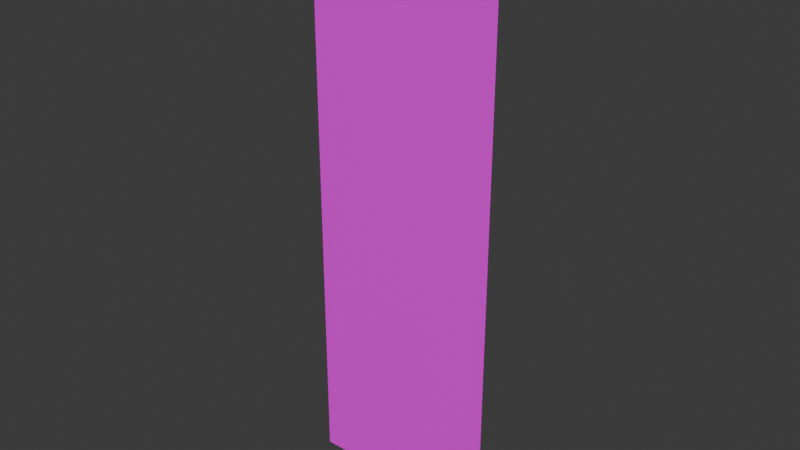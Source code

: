 # Source: EnemyRevive.blend  (saved by Blender 4.1.24; exported with 4.5.12 LTS)
import bpy
from mathutils import Matrix  # noqa: F401  (used for matrix-valued properties, if any)

bpy.ops.wm.read_factory_settings(use_empty=True)
scene = bpy.context.scene
scene.name = 'Scene'

# ---- collections
col_collection = bpy.data.collections.new('Collection'); scene.collection.children.link(col_collection)

# ---- images (referenced by path relative to the original .blend; pixels are not part of the script)
import os
ASSET_DIR = os.environ.get("B2B_ASSET_DIR", "")  # directory of the original .blend (textures are referenced by path, not embedded)
HERE = os.path.dirname(os.path.abspath(__file__))  # packed textures are extracted next to this script under _unpacked/

def load_image(name, relpath, width, height, colorspace="sRGB"):
    """Load a texture the original file referenced (path relative to the .blend, or extracted next to this script)."""
    p = next((c for c in (os.path.join(HERE, relpath), os.path.join(ASSET_DIR, relpath)) if relpath and os.path.exists(c)), "")
    if p:
        img = bpy.data.images.load(p, check_existing=True)
        img.name = name
    else:  # same state as the original file: an image datablock whose file is absent (Cycles renders it pink)
        img = bpy.data.images.new(name, width, height)
        img.source = "FILE"
        img.filepath = "//" + (relpath or name)
    img.colorspace_settings.name = colorspace
    return img
img_enemyrevive_png = load_image('EnemyRevive.png', 'EnemyRevive.png', 1024, 1024, 'sRGB')

# ---- materials (node trees are filled in below, after node groups)
mat_material = bpy.data.materials.new('Material')
mat_material.alpha_threshold = 0.0
mat_material.use_transparent_shadow = False
mat_material.roughness = 0.5
mat_material.line_color = (0.0, 0.0, 0.0, 1.0)

# ---- material node trees
mat_material.use_nodes = True; mat_material.node_tree.nodes.clear()
_N = mat_material.node_tree.nodes; _L = mat_material.node_tree.links
n0 = _N.new('ShaderNodeOutputMaterial'); n0.name = 'Material Output'; n0.location = (300, 300)
n1 = _N.new('ShaderNodeBsdfPrincipled'); n1.name = 'Principled BSDF'; n1.location = (10, 300)
n1.inputs[3].default_value = 1.45
n2 = _N.new('ShaderNodeTexImage'); n2.name = '画像テクスチャ'; n2.location = (-280, 280)
n2.image = img_enemyrevive_png
_L.new(n1.outputs[0], n0.inputs[0])
_L.new(n2.outputs[0], n1.inputs[0])
n0.is_active_output = True

# ---- world
world_world = bpy.data.worlds.new('World'); scene.world = world_world
world_world.use_nodes = True; world_world.node_tree.nodes.clear()
_N = world_world.node_tree.nodes; _L = world_world.node_tree.links
n0 = _N.new('ShaderNodeOutputWorld'); n0.name = 'World Output'; n0.location = (300, 300)
n1 = _N.new('ShaderNodeBackground'); n1.name = 'Background'; n1.location = (10, 300)
n1.inputs[0].default_value = (0.05088, 0.05088, 0.05088, 1.0)
_L.new(n1.outputs[0], n0.inputs[0])
n0.is_active_output = True
world_world.color = (0.05088, 0.05088, 0.05088)
world_world.use_sun_shadow = False
world_world.sun_shadow_jitter_overblur = 0.0

# ---- meshes
me_x = bpy.data.meshes.new('平面')
me_x.from_pydata([(-0.1, 1.311e-08, -0.3), (0.1, 1.311e-08, -0.3), (-0.1, -1.311e-08, 0.3), (0.1, -1.311e-08, 0.3)], [], [(0, 1, 3, 2)])
_uv = me_x.uv_layers.new(name='UVマップ')
_uv.uv.foreach_set('vector', [5.774e-05, 5.777e-05, 0.3334, 5.777e-05, 0.3334, 0.9999, 5.779e-05, 0.9999])
me_x.materials.append(mat_material)
me_x.update()

# ---- objects
ob_effect = bpy.data.objects.new('Effect', me_x)

# ---- transforms, parenting, visibility, modifiers, constraints
ob_effect.location = (0.0, 0.0, 0.0)

# ---- collection membership
col_collection.objects.link(ob_effect)

# ---- scene / render settings (as saved in the file)
scene.frame_start = 1; scene.frame_end = 250; scene.frame_set(1)
scene.render.engine = 'BLENDER_EEVEE_NEXT'
scene.cycles.sampling_pattern = 'TABULATED_SOBOL'
scene.eevee.ray_tracing_options.trace_max_roughness = 0.0
bpy.context.view_layer.update()

# ---- added for rendering (the .blend has no active camera and no usable light): camera, sun
cam_auto = bpy.data.cameras.new('AutoCamera')
cam_auto.lens = 50.0
cam_auto.sensor_width = 36.0
cam_auto.clip_end = 1000.0
ob_auto_camera = bpy.data.objects.new('AutoCamera', cam_auto)
scene.collection.objects.link(ob_auto_camera)
ob_auto_camera.location = (0.585163, -0.702196, 0.468131)
ob_auto_camera.rotation_euler = (1.09748, -7.21219e-08, 0.694738)
scene.camera = ob_auto_camera
light_auto_sun = bpy.data.lights.new('AutoSun', 'SUN')
light_auto_sun.energy = 3.0
light_auto_sun.angle = 0.0523599
ob_auto_sun = bpy.data.objects.new('AutoSun', light_auto_sun)
scene.collection.objects.link(ob_auto_sun)
ob_auto_sun.rotation_euler = (0.872665, 0.174533, 0.523599)
bpy.context.view_layer.update()
